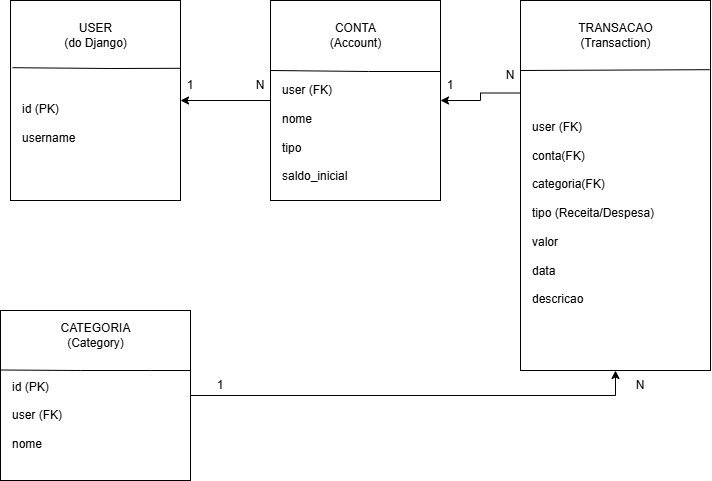

The diagram above was exported from draw.io. Its source (the exported page's mxGraphModel, read from the mxfile embedded in the PNG):
<mxGraphModel dx="998" dy="628" grid="1" gridSize="10" guides="1" tooltips="1" connect="1" arrows="1" fold="1" page="1" pageScale="1" pageWidth="827" pageHeight="1169" math="0" shadow="0">
  <root>
    <mxCell id="0" />
    <mxCell id="1" parent="0" />
    <mxCell id="1B2NhEl--WCrwBu3pp_d-1" value="" style="rounded=0;whiteSpace=wrap;html=1;" vertex="1" parent="1">
      <mxGeometry x="80" y="50" width="170" height="200" as="geometry" />
    </mxCell>
    <mxCell id="1B2NhEl--WCrwBu3pp_d-27" style="edgeStyle=orthogonalEdgeStyle;rounded=0;orthogonalLoop=1;jettySize=auto;html=1;exitX=0;exitY=0.5;exitDx=0;exitDy=0;entryX=1;entryY=0.5;entryDx=0;entryDy=0;" edge="1" parent="1" source="1B2NhEl--WCrwBu3pp_d-2" target="1B2NhEl--WCrwBu3pp_d-1">
      <mxGeometry relative="1" as="geometry" />
    </mxCell>
    <mxCell id="1B2NhEl--WCrwBu3pp_d-2" value="" style="rounded=0;whiteSpace=wrap;html=1;" vertex="1" parent="1">
      <mxGeometry x="340" y="50" width="170" height="200" as="geometry" />
    </mxCell>
    <mxCell id="1B2NhEl--WCrwBu3pp_d-26" style="edgeStyle=orthogonalEdgeStyle;rounded=0;orthogonalLoop=1;jettySize=auto;html=1;exitX=0;exitY=0.25;exitDx=0;exitDy=0;entryX=1;entryY=0.5;entryDx=0;entryDy=0;" edge="1" parent="1" source="1B2NhEl--WCrwBu3pp_d-3" target="1B2NhEl--WCrwBu3pp_d-2">
      <mxGeometry relative="1" as="geometry" />
    </mxCell>
    <mxCell id="1B2NhEl--WCrwBu3pp_d-3" value="" style="rounded=0;whiteSpace=wrap;html=1;" vertex="1" parent="1">
      <mxGeometry x="590" y="50" width="190" height="370" as="geometry" />
    </mxCell>
    <mxCell id="1B2NhEl--WCrwBu3pp_d-24" style="edgeStyle=orthogonalEdgeStyle;rounded=0;orthogonalLoop=1;jettySize=auto;html=1;exitX=1;exitY=0.5;exitDx=0;exitDy=0;entryX=0.5;entryY=1;entryDx=0;entryDy=0;" edge="1" parent="1" source="1B2NhEl--WCrwBu3pp_d-4" target="1B2NhEl--WCrwBu3pp_d-3">
      <mxGeometry relative="1" as="geometry" />
    </mxCell>
    <mxCell id="1B2NhEl--WCrwBu3pp_d-4" value="" style="rounded=0;whiteSpace=wrap;html=1;" vertex="1" parent="1">
      <mxGeometry x="70" y="360" width="190" height="170" as="geometry" />
    </mxCell>
    <mxCell id="1B2NhEl--WCrwBu3pp_d-10" value="" style="endArrow=none;html=1;rounded=0;exitX=0.012;exitY=0.336;exitDx=0;exitDy=0;exitPerimeter=0;entryX=0.997;entryY=0.339;entryDx=0;entryDy=0;entryPerimeter=0;" edge="1" parent="1" source="1B2NhEl--WCrwBu3pp_d-1" target="1B2NhEl--WCrwBu3pp_d-1">
      <mxGeometry width="50" height="50" relative="1" as="geometry">
        <mxPoint x="370" y="310" as="sourcePoint" />
        <mxPoint x="420" y="260" as="targetPoint" />
        <Array as="points">
          <mxPoint x="180" y="118" />
        </Array>
      </mxGeometry>
    </mxCell>
    <mxCell id="1B2NhEl--WCrwBu3pp_d-11" value="" style="endArrow=none;html=1;rounded=0;exitX=0.012;exitY=0.336;exitDx=0;exitDy=0;exitPerimeter=0;entryX=1;entryY=0.355;entryDx=0;entryDy=0;entryPerimeter=0;" edge="1" parent="1" target="1B2NhEl--WCrwBu3pp_d-2">
      <mxGeometry width="50" height="50" relative="1" as="geometry">
        <mxPoint x="340" y="120" as="sourcePoint" />
        <mxPoint x="507" y="121" as="targetPoint" />
        <Array as="points">
          <mxPoint x="438" y="121" />
        </Array>
      </mxGeometry>
    </mxCell>
    <mxCell id="1B2NhEl--WCrwBu3pp_d-12" value="" style="endArrow=none;html=1;rounded=0;exitX=0.012;exitY=0.336;exitDx=0;exitDy=0;exitPerimeter=0;entryX=0.996;entryY=0.187;entryDx=0;entryDy=0;entryPerimeter=0;" edge="1" parent="1" target="1B2NhEl--WCrwBu3pp_d-3">
      <mxGeometry width="50" height="50" relative="1" as="geometry">
        <mxPoint x="590" y="120" as="sourcePoint" />
        <mxPoint x="760" y="121" as="targetPoint" />
        <Array as="points" />
      </mxGeometry>
    </mxCell>
    <mxCell id="1B2NhEl--WCrwBu3pp_d-13" value="" style="endArrow=none;html=1;rounded=0;exitX=0.003;exitY=0.35;exitDx=0;exitDy=0;exitPerimeter=0;" edge="1" parent="1" source="1B2NhEl--WCrwBu3pp_d-4">
      <mxGeometry width="50" height="50" relative="1" as="geometry">
        <mxPoint x="230" y="510" as="sourcePoint" />
        <mxPoint x="260" y="420" as="targetPoint" />
        <Array as="points">
          <mxPoint x="150" y="420" />
          <mxPoint x="220" y="420" />
        </Array>
      </mxGeometry>
    </mxCell>
    <mxCell id="1B2NhEl--WCrwBu3pp_d-14" value="USER&lt;br&gt;(do Django)" style="text;html=1;whiteSpace=wrap;strokeColor=none;fillColor=none;align=center;verticalAlign=middle;rounded=0;" vertex="1" parent="1">
      <mxGeometry x="127.5" y="70" width="75" height="30" as="geometry" />
    </mxCell>
    <mxCell id="1B2NhEl--WCrwBu3pp_d-15" value="CONTA&lt;br&gt;(Account)" style="text;html=1;whiteSpace=wrap;strokeColor=none;fillColor=none;align=center;verticalAlign=middle;rounded=0;" vertex="1" parent="1">
      <mxGeometry x="387.5" y="70" width="75" height="30" as="geometry" />
    </mxCell>
    <mxCell id="1B2NhEl--WCrwBu3pp_d-16" value="TRANSACAO&lt;br&gt;(Transaction)" style="text;html=1;whiteSpace=wrap;strokeColor=none;fillColor=none;align=center;verticalAlign=middle;rounded=0;" vertex="1" parent="1">
      <mxGeometry x="647.5" y="70" width="75" height="30" as="geometry" />
    </mxCell>
    <mxCell id="1B2NhEl--WCrwBu3pp_d-17" value="CATEGORIA&lt;br&gt;(Category)" style="text;html=1;whiteSpace=wrap;strokeColor=none;fillColor=none;align=center;verticalAlign=middle;rounded=0;" vertex="1" parent="1">
      <mxGeometry x="127.5" y="370" width="75" height="30" as="geometry" />
    </mxCell>
    <mxCell id="1B2NhEl--WCrwBu3pp_d-18" value="id (PK)&lt;br&gt;&lt;br&gt;user (FK)&lt;br&gt;&lt;br&gt;nome" style="text;html=1;whiteSpace=wrap;strokeColor=none;fillColor=none;align=left;verticalAlign=middle;rounded=0;" vertex="1" parent="1">
      <mxGeometry x="80" y="450" width="75" height="30" as="geometry" />
    </mxCell>
    <mxCell id="1B2NhEl--WCrwBu3pp_d-21" value="id (PK)&lt;div&gt;&lt;br&gt;username&lt;div&gt;&lt;br&gt;&lt;/div&gt;&lt;/div&gt;" style="text;html=1;whiteSpace=wrap;strokeColor=none;fillColor=none;align=left;verticalAlign=middle;rounded=0;" vertex="1" parent="1">
      <mxGeometry x="90" y="130" width="75" height="100" as="geometry" />
    </mxCell>
    <mxCell id="1B2NhEl--WCrwBu3pp_d-22" value="user (FK)&lt;div&gt;&lt;br&gt;nome&lt;/div&gt;&lt;div&gt;&lt;br&gt;tipo&lt;/div&gt;&lt;div&gt;&lt;br&gt;saldo_inicial&lt;br&gt;&lt;div&gt;&lt;br&gt;&lt;/div&gt;&lt;/div&gt;" style="text;html=1;whiteSpace=wrap;strokeColor=none;fillColor=none;align=left;verticalAlign=middle;rounded=0;" vertex="1" parent="1">
      <mxGeometry x="350" y="140" width="75" height="100" as="geometry" />
    </mxCell>
    <mxCell id="1B2NhEl--WCrwBu3pp_d-23" value="user (FK)&lt;div&gt;&lt;br&gt;&lt;div&gt;conta(FK)&lt;/div&gt;&lt;div&gt;&lt;br&gt;categoria(FK)&lt;/div&gt;&lt;div&gt;&lt;br&gt;tipo&amp;nbsp;&lt;span style=&quot;background-color: transparent; color: light-dark(rgb(0, 0, 0), rgb(255, 255, 255));&quot;&gt;(Receita/Despesa)&lt;/span&gt;&lt;/div&gt;&lt;div&gt;&lt;br&gt;&lt;/div&gt;&lt;div&gt;valor&lt;/div&gt;&lt;div&gt;&lt;br&gt;data&amp;nbsp;&lt;/div&gt;&lt;div&gt;&lt;br&gt;descricao&lt;br&gt;&lt;div&gt;&lt;br&gt;&lt;/div&gt;&lt;/div&gt;&lt;/div&gt;" style="text;html=1;whiteSpace=wrap;strokeColor=none;fillColor=none;align=left;verticalAlign=middle;rounded=0;" vertex="1" parent="1">
      <mxGeometry x="600" y="150" width="120" height="240" as="geometry" />
    </mxCell>
    <mxCell id="1B2NhEl--WCrwBu3pp_d-28" value="1" style="text;html=1;whiteSpace=wrap;strokeColor=none;fillColor=none;align=center;verticalAlign=middle;rounded=0;" vertex="1" parent="1">
      <mxGeometry x="230" y="120" width="60" height="30" as="geometry" />
    </mxCell>
    <mxCell id="1B2NhEl--WCrwBu3pp_d-29" value="N" style="text;html=1;whiteSpace=wrap;strokeColor=none;fillColor=none;align=center;verticalAlign=middle;rounded=0;" vertex="1" parent="1">
      <mxGeometry x="300" y="120" width="60" height="30" as="geometry" />
    </mxCell>
    <mxCell id="1B2NhEl--WCrwBu3pp_d-30" value="1" style="text;html=1;whiteSpace=wrap;strokeColor=none;fillColor=none;align=center;verticalAlign=middle;rounded=0;" vertex="1" parent="1">
      <mxGeometry x="490" y="120" width="60" height="30" as="geometry" />
    </mxCell>
    <mxCell id="1B2NhEl--WCrwBu3pp_d-31" value="N" style="text;html=1;whiteSpace=wrap;strokeColor=none;fillColor=none;align=center;verticalAlign=middle;rounded=0;" vertex="1" parent="1">
      <mxGeometry x="550" y="110" width="60" height="30" as="geometry" />
    </mxCell>
    <mxCell id="1B2NhEl--WCrwBu3pp_d-32" value="1" style="text;html=1;whiteSpace=wrap;strokeColor=none;fillColor=none;align=center;verticalAlign=middle;rounded=0;" vertex="1" parent="1">
      <mxGeometry x="260" y="420" width="60" height="30" as="geometry" />
    </mxCell>
    <mxCell id="1B2NhEl--WCrwBu3pp_d-33" value="N" style="text;html=1;whiteSpace=wrap;strokeColor=none;fillColor=none;align=center;verticalAlign=middle;rounded=0;" vertex="1" parent="1">
      <mxGeometry x="680" y="420" width="60" height="30" as="geometry" />
    </mxCell>
  </root>
</mxGraphModel>